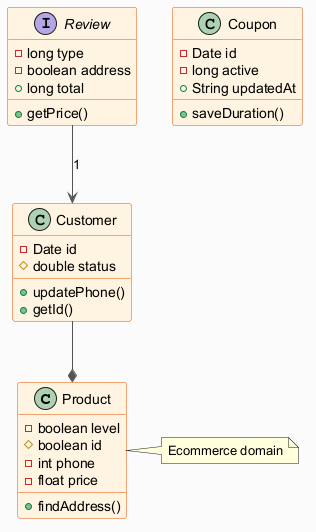

The diagram above was rendered by PlantUML. Its source (embedded in the PNG):
@startuml
skinparam backgroundColor #FAFAFA
skinparam classBackgroundColor #FFF3E0
skinparam classBorderColor #E65100
skinparam ArrowColor #555555
class Product {
  -boolean level
  #boolean id
  -int phone
  -float price
  +findAddress()
}
class Coupon {
  -Date id
  -long active
  +String updatedAt
  +saveDuration()
}
class Customer {
  -Date id
  #double status
  +updatePhone()
  +getId()
}
interface Review {
  -long type
  -boolean address
  +long total
  +getPrice()
}
Customer --* Product
Review --> Customer : "1"
note right of Product : Ecommerce domain
@enduml